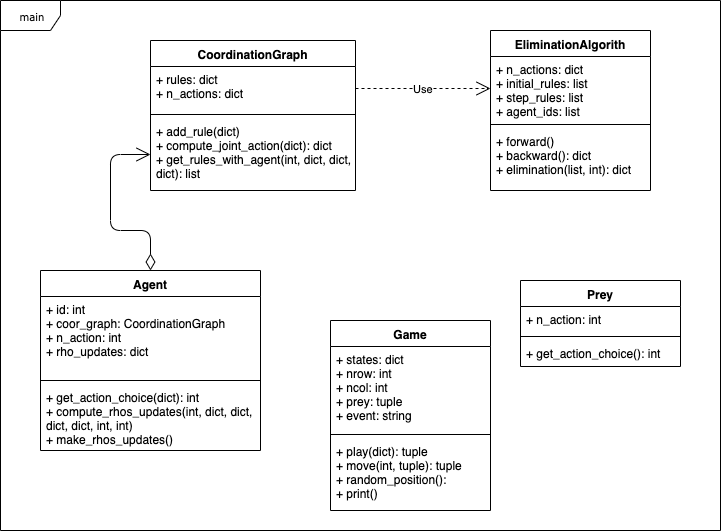

The diagram above was exported from draw.io. Its source (the exported page's mxGraphModel, read from the mxfile embedded in the PNG):
<mxGraphModel dx="780" dy="448" grid="1" gridSize="10" guides="1" tooltips="1" connect="1" arrows="1" fold="1" page="1" pageScale="1" pageWidth="850" pageHeight="1100" background="#ffffff" math="0" shadow="0">
  <root>
    <mxCell id="0" />
    <mxCell id="1" parent="0" />
    <mxCell id="17acba5748e5396b-1" value="main" style="shape=umlFrame;whiteSpace=wrap;html=1;rounded=0;shadow=0;comic=0;labelBackgroundColor=none;strokeWidth=1;fontFamily=Verdana;fontSize=10;align=center;" parent="1" vertex="1">
      <mxGeometry x="20" y="20" width="720" height="530" as="geometry" />
    </mxCell>
    <mxCell id="g-4oW7qYsoPSBXCjumdg-1" value="Agent" style="swimlane;fontStyle=1;align=center;verticalAlign=top;childLayout=stackLayout;horizontal=1;startSize=26;horizontalStack=0;resizeParent=1;resizeParentMax=0;resizeLast=0;collapsible=1;marginBottom=0;" vertex="1" parent="1">
      <mxGeometry x="60" y="290" width="220" height="180" as="geometry" />
    </mxCell>
    <mxCell id="g-4oW7qYsoPSBXCjumdg-2" value="+ id: int&#10;+ coor_graph: CoordinationGraph&#10;+ n_action: int&#10;+ rho_updates: dict&#10;" style="text;strokeColor=none;fillColor=none;align=left;verticalAlign=top;spacingLeft=4;spacingRight=4;overflow=hidden;rotatable=0;points=[[0,0.5],[1,0.5]];portConstraint=eastwest;" vertex="1" parent="g-4oW7qYsoPSBXCjumdg-1">
      <mxGeometry y="26" width="220" height="80" as="geometry" />
    </mxCell>
    <mxCell id="g-4oW7qYsoPSBXCjumdg-3" value="" style="line;strokeWidth=1;fillColor=none;align=left;verticalAlign=middle;spacingTop=-1;spacingLeft=3;spacingRight=3;rotatable=0;labelPosition=right;points=[];portConstraint=eastwest;" vertex="1" parent="g-4oW7qYsoPSBXCjumdg-1">
      <mxGeometry y="106" width="220" height="8" as="geometry" />
    </mxCell>
    <mxCell id="g-4oW7qYsoPSBXCjumdg-4" value="+ get_action_choice(dict): int&#10;+ compute_rhos_updates(int, dict, dict, &#10;dict, dict, int, int)&#10;+ make_rhos_updates()" style="text;strokeColor=none;fillColor=none;align=left;verticalAlign=top;spacingLeft=4;spacingRight=4;overflow=hidden;rotatable=0;points=[[0,0.5],[1,0.5]];portConstraint=eastwest;" vertex="1" parent="g-4oW7qYsoPSBXCjumdg-1">
      <mxGeometry y="114" width="220" height="66" as="geometry" />
    </mxCell>
    <mxCell id="g-4oW7qYsoPSBXCjumdg-22" style="edgeStyle=orthogonalEdgeStyle;rounded=0;orthogonalLoop=1;jettySize=auto;html=1;exitX=1;exitY=0.5;exitDx=0;exitDy=0;" edge="1" parent="g-4oW7qYsoPSBXCjumdg-1" source="g-4oW7qYsoPSBXCjumdg-2" target="g-4oW7qYsoPSBXCjumdg-2">
      <mxGeometry relative="1" as="geometry" />
    </mxCell>
    <mxCell id="g-4oW7qYsoPSBXCjumdg-5" value="CoordinationGraph" style="swimlane;fontStyle=1;align=center;verticalAlign=top;childLayout=stackLayout;horizontal=1;startSize=26;horizontalStack=0;resizeParent=1;resizeParentMax=0;resizeLast=0;collapsible=1;marginBottom=0;" vertex="1" parent="1">
      <mxGeometry x="170" y="60" width="205" height="150" as="geometry" />
    </mxCell>
    <mxCell id="g-4oW7qYsoPSBXCjumdg-6" value="+ rules: dict&#10;+ n_actions: dict" style="text;strokeColor=none;fillColor=none;align=left;verticalAlign=top;spacingLeft=4;spacingRight=4;overflow=hidden;rotatable=0;points=[[0,0.5],[1,0.5]];portConstraint=eastwest;" vertex="1" parent="g-4oW7qYsoPSBXCjumdg-5">
      <mxGeometry y="26" width="205" height="44" as="geometry" />
    </mxCell>
    <mxCell id="g-4oW7qYsoPSBXCjumdg-7" value="" style="line;strokeWidth=1;fillColor=none;align=left;verticalAlign=middle;spacingTop=-1;spacingLeft=3;spacingRight=3;rotatable=0;labelPosition=right;points=[];portConstraint=eastwest;" vertex="1" parent="g-4oW7qYsoPSBXCjumdg-5">
      <mxGeometry y="70" width="205" height="8" as="geometry" />
    </mxCell>
    <mxCell id="g-4oW7qYsoPSBXCjumdg-8" value="+ add_rule(dict)&#10;+ compute_joint_action(dict): dict&#10;+ get_rules_with_agent(int, dict, dict,&#10;dict): list" style="text;strokeColor=none;fillColor=none;align=left;verticalAlign=top;spacingLeft=4;spacingRight=4;overflow=hidden;rotatable=0;points=[[0,0.5],[1,0.5]];portConstraint=eastwest;" vertex="1" parent="g-4oW7qYsoPSBXCjumdg-5">
      <mxGeometry y="78" width="205" height="72" as="geometry" />
    </mxCell>
    <mxCell id="g-4oW7qYsoPSBXCjumdg-9" value="Game&#10;" style="swimlane;fontStyle=1;align=center;verticalAlign=top;childLayout=stackLayout;horizontal=1;startSize=26;horizontalStack=0;resizeParent=1;resizeParentMax=0;resizeLast=0;collapsible=1;marginBottom=0;" vertex="1" parent="1">
      <mxGeometry x="350" y="340" width="160" height="190" as="geometry" />
    </mxCell>
    <mxCell id="g-4oW7qYsoPSBXCjumdg-10" value="+ states: dict&#10;+ nrow: int&#10;+ ncol: int&#10;+ prey: tuple&#10;+ event: string" style="text;strokeColor=none;fillColor=none;align=left;verticalAlign=top;spacingLeft=4;spacingRight=4;overflow=hidden;rotatable=0;points=[[0,0.5],[1,0.5]];portConstraint=eastwest;" vertex="1" parent="g-4oW7qYsoPSBXCjumdg-9">
      <mxGeometry y="26" width="160" height="84" as="geometry" />
    </mxCell>
    <mxCell id="g-4oW7qYsoPSBXCjumdg-11" value="" style="line;strokeWidth=1;fillColor=none;align=left;verticalAlign=middle;spacingTop=-1;spacingLeft=3;spacingRight=3;rotatable=0;labelPosition=right;points=[];portConstraint=eastwest;" vertex="1" parent="g-4oW7qYsoPSBXCjumdg-9">
      <mxGeometry y="110" width="160" height="8" as="geometry" />
    </mxCell>
    <mxCell id="g-4oW7qYsoPSBXCjumdg-12" value="+ play(dict): tuple&#10;+ move(int, tuple): tuple&#10;+ random_position():&#10;+ print()" style="text;strokeColor=none;fillColor=none;align=left;verticalAlign=top;spacingLeft=4;spacingRight=4;overflow=hidden;rotatable=0;points=[[0,0.5],[1,0.5]];portConstraint=eastwest;" vertex="1" parent="g-4oW7qYsoPSBXCjumdg-9">
      <mxGeometry y="118" width="160" height="72" as="geometry" />
    </mxCell>
    <mxCell id="g-4oW7qYsoPSBXCjumdg-13" value="Prey" style="swimlane;fontStyle=1;align=center;verticalAlign=top;childLayout=stackLayout;horizontal=1;startSize=26;horizontalStack=0;resizeParent=1;resizeParentMax=0;resizeLast=0;collapsible=1;marginBottom=0;" vertex="1" parent="1">
      <mxGeometry x="540" y="300" width="160" height="86" as="geometry" />
    </mxCell>
    <mxCell id="g-4oW7qYsoPSBXCjumdg-14" value="+ n_action: int" style="text;strokeColor=none;fillColor=none;align=left;verticalAlign=top;spacingLeft=4;spacingRight=4;overflow=hidden;rotatable=0;points=[[0,0.5],[1,0.5]];portConstraint=eastwest;" vertex="1" parent="g-4oW7qYsoPSBXCjumdg-13">
      <mxGeometry y="26" width="160" height="26" as="geometry" />
    </mxCell>
    <mxCell id="g-4oW7qYsoPSBXCjumdg-15" value="" style="line;strokeWidth=1;fillColor=none;align=left;verticalAlign=middle;spacingTop=-1;spacingLeft=3;spacingRight=3;rotatable=0;labelPosition=right;points=[];portConstraint=eastwest;" vertex="1" parent="g-4oW7qYsoPSBXCjumdg-13">
      <mxGeometry y="52" width="160" height="8" as="geometry" />
    </mxCell>
    <mxCell id="g-4oW7qYsoPSBXCjumdg-16" value="+ get_action_choice(): int" style="text;strokeColor=none;fillColor=none;align=left;verticalAlign=top;spacingLeft=4;spacingRight=4;overflow=hidden;rotatable=0;points=[[0,0.5],[1,0.5]];portConstraint=eastwest;" vertex="1" parent="g-4oW7qYsoPSBXCjumdg-13">
      <mxGeometry y="60" width="160" height="26" as="geometry" />
    </mxCell>
    <mxCell id="g-4oW7qYsoPSBXCjumdg-17" value="EliminationAlgorith" style="swimlane;fontStyle=1;align=center;verticalAlign=top;childLayout=stackLayout;horizontal=1;startSize=26;horizontalStack=0;resizeParent=1;resizeParentMax=0;resizeLast=0;collapsible=1;marginBottom=0;" vertex="1" parent="1">
      <mxGeometry x="510" y="50" width="160" height="160" as="geometry" />
    </mxCell>
    <mxCell id="g-4oW7qYsoPSBXCjumdg-18" value="+ n_actions: dict&#10;+ initial_rules: list&#10;+ step_rules: list&#10;+ agent_ids: list" style="text;strokeColor=none;fillColor=none;align=left;verticalAlign=top;spacingLeft=4;spacingRight=4;overflow=hidden;rotatable=0;points=[[0,0.5],[1,0.5]];portConstraint=eastwest;" vertex="1" parent="g-4oW7qYsoPSBXCjumdg-17">
      <mxGeometry y="26" width="160" height="64" as="geometry" />
    </mxCell>
    <mxCell id="g-4oW7qYsoPSBXCjumdg-19" value="" style="line;strokeWidth=1;fillColor=none;align=left;verticalAlign=middle;spacingTop=-1;spacingLeft=3;spacingRight=3;rotatable=0;labelPosition=right;points=[];portConstraint=eastwest;" vertex="1" parent="g-4oW7qYsoPSBXCjumdg-17">
      <mxGeometry y="90" width="160" height="8" as="geometry" />
    </mxCell>
    <mxCell id="g-4oW7qYsoPSBXCjumdg-20" value="+ forward()&#10;+ backward(): dict&#10;+ elimination(list, int): dict" style="text;strokeColor=none;fillColor=none;align=left;verticalAlign=top;spacingLeft=4;spacingRight=4;overflow=hidden;rotatable=0;points=[[0,0.5],[1,0.5]];portConstraint=eastwest;" vertex="1" parent="g-4oW7qYsoPSBXCjumdg-17">
      <mxGeometry y="98" width="160" height="62" as="geometry" />
    </mxCell>
    <mxCell id="g-4oW7qYsoPSBXCjumdg-26" value="" style="endArrow=open;html=1;endSize=12;startArrow=diamondThin;startSize=14;startFill=0;edgeStyle=orthogonalEdgeStyle;align=left;verticalAlign=bottom;exitX=0.5;exitY=0;exitDx=0;exitDy=0;entryX=0;entryY=0.5;entryDx=0;entryDy=0;" edge="1" parent="1" source="g-4oW7qYsoPSBXCjumdg-1" target="g-4oW7qYsoPSBXCjumdg-8">
      <mxGeometry x="-0.898" y="-10" relative="1" as="geometry">
        <mxPoint x="20" y="710" as="sourcePoint" />
        <mxPoint x="180" y="710" as="targetPoint" />
        <Array as="points">
          <mxPoint x="170" y="250" />
          <mxPoint x="130" y="250" />
          <mxPoint x="130" y="174" />
        </Array>
        <mxPoint as="offset" />
      </mxGeometry>
    </mxCell>
    <mxCell id="g-4oW7qYsoPSBXCjumdg-27" value="Use" style="endArrow=open;endSize=12;dashed=1;html=1;exitX=1;exitY=0.5;exitDx=0;exitDy=0;entryX=0;entryY=0.5;entryDx=0;entryDy=0;" edge="1" parent="1" source="g-4oW7qYsoPSBXCjumdg-6" target="g-4oW7qYsoPSBXCjumdg-18">
      <mxGeometry width="160" relative="1" as="geometry">
        <mxPoint x="320" y="270" as="sourcePoint" />
        <mxPoint x="480" y="270" as="targetPoint" />
      </mxGeometry>
    </mxCell>
  </root>
</mxGraphModel>